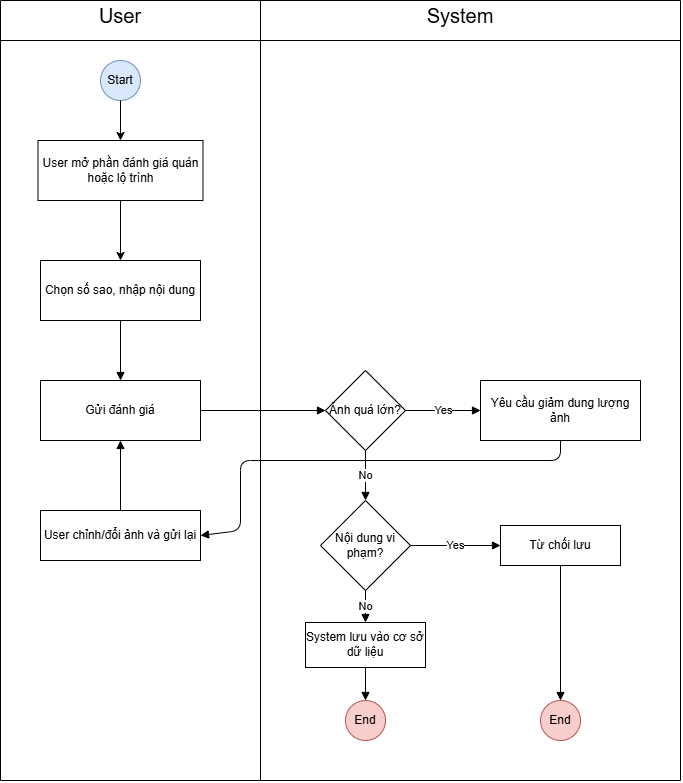

The diagram above was exported from draw.io. Its source (the exported page's mxGraphModel, read from the mxfile embedded in the PNG):
<mxGraphModel dx="1783" dy="2220" grid="1" gridSize="10" guides="1" tooltips="1" connect="1" arrows="1" fold="1" page="1" pageScale="1" pageWidth="827" pageHeight="1169" math="0" shadow="0">
  <root>
    <mxCell id="0" />
    <mxCell id="1" parent="0" />
    <mxCell id="KFQkpmCRSoDoC2tRoXPA-1" value="Start" style="ellipse;whiteSpace=wrap;html=1;fillColor=#dae8fc;strokeColor=#6c8ebf;" vertex="1" parent="1">
      <mxGeometry x="460" width="40" height="40" as="geometry" />
    </mxCell>
    <mxCell id="KFQkpmCRSoDoC2tRoXPA-2" value="User mở phần đánh giá quán hoặc lộ trình" style="rounded=0;whiteSpace=wrap;html=1;" vertex="1" parent="1">
      <mxGeometry x="397.5" y="80" width="165" height="60" as="geometry" />
    </mxCell>
    <mxCell id="KFQkpmCRSoDoC2tRoXPA-3" value="Chọn số sao, nhập nội dung" style="rounded=0;whiteSpace=wrap;html=1;" vertex="1" parent="1">
      <mxGeometry x="400" y="200" width="160" height="60" as="geometry" />
    </mxCell>
    <mxCell id="KFQkpmCRSoDoC2tRoXPA-5" value="Gửi đánh giá" style="rounded=0;whiteSpace=wrap;html=1;" vertex="1" parent="1">
      <mxGeometry x="400" y="320" width="160" height="60" as="geometry" />
    </mxCell>
    <mxCell id="KFQkpmCRSoDoC2tRoXPA-6" value="Ảnh quá lớn?" style="rhombus;whiteSpace=wrap;html=1;" vertex="1" parent="1">
      <mxGeometry x="685" y="310" width="80" height="80" as="geometry" />
    </mxCell>
    <mxCell id="KFQkpmCRSoDoC2tRoXPA-7" value="Yêu cầu giảm dung lượng ảnh" style="rounded=0;whiteSpace=wrap;html=1;" vertex="1" parent="1">
      <mxGeometry x="840" y="320" width="160" height="60" as="geometry" />
    </mxCell>
    <mxCell id="KFQkpmCRSoDoC2tRoXPA-8" value="User chỉnh/đổi ảnh và gửi lại" style="rounded=0;whiteSpace=wrap;html=1;" vertex="1" parent="1">
      <mxGeometry x="400" y="450" width="160" height="50" as="geometry" />
    </mxCell>
    <mxCell id="KFQkpmCRSoDoC2tRoXPA-9" value="Nội dung vi phạm?" style="rhombus;whiteSpace=wrap;html=1;" vertex="1" parent="1">
      <mxGeometry x="680" y="440" width="90" height="90" as="geometry" />
    </mxCell>
    <mxCell id="KFQkpmCRSoDoC2tRoXPA-10" value="Từ chối lưu" style="rounded=0;whiteSpace=wrap;html=1;" vertex="1" parent="1">
      <mxGeometry x="860" y="465" width="120" height="40" as="geometry" />
    </mxCell>
    <mxCell id="KFQkpmCRSoDoC2tRoXPA-11" value="System lưu vào cơ sở dữ liệu" style="rounded=0;whiteSpace=wrap;html=1;" vertex="1" parent="1">
      <mxGeometry x="665" y="562" width="120" height="45" as="geometry" />
    </mxCell>
    <mxCell id="KFQkpmCRSoDoC2tRoXPA-12" value="End" style="ellipse;whiteSpace=wrap;html=1;fillColor=#f8cecc;strokeColor=#b85450;" vertex="1" parent="1">
      <mxGeometry x="705" y="640" width="40" height="40" as="geometry" />
    </mxCell>
    <mxCell id="KFQkpmCRSoDoC2tRoXPA-13" value="End" style="ellipse;whiteSpace=wrap;html=1;fillColor=#f8cecc;strokeColor=#b85450;" vertex="1" parent="1">
      <mxGeometry x="900" y="640" width="40" height="40" as="geometry" />
    </mxCell>
    <mxCell id="KFQkpmCRSoDoC2tRoXPA-17" style="endArrow=block;html=1;exitX=0.5;exitY=1;exitDx=0;exitDy=0;" edge="1" parent="1" source="KFQkpmCRSoDoC2tRoXPA-3" target="KFQkpmCRSoDoC2tRoXPA-5">
      <mxGeometry relative="1" as="geometry">
        <mxPoint x="495.83333333333326" y="360" as="sourcePoint" />
      </mxGeometry>
    </mxCell>
    <mxCell id="KFQkpmCRSoDoC2tRoXPA-18" style="endArrow=block;html=1;" edge="1" parent="1" source="KFQkpmCRSoDoC2tRoXPA-5" target="KFQkpmCRSoDoC2tRoXPA-6">
      <mxGeometry relative="1" as="geometry" />
    </mxCell>
    <mxCell id="KFQkpmCRSoDoC2tRoXPA-19" value="Yes" style="endArrow=block;html=1;" edge="1" parent="1" source="KFQkpmCRSoDoC2tRoXPA-6" target="KFQkpmCRSoDoC2tRoXPA-7">
      <mxGeometry relative="1" as="geometry" />
    </mxCell>
    <mxCell id="KFQkpmCRSoDoC2tRoXPA-20" style="endArrow=block;html=1;entryX=1;entryY=0.5;entryDx=0;entryDy=0;" edge="1" parent="1" source="KFQkpmCRSoDoC2tRoXPA-7" target="KFQkpmCRSoDoC2tRoXPA-8">
      <mxGeometry relative="1" as="geometry">
        <Array as="points">
          <mxPoint x="920" y="400" />
          <mxPoint x="600" y="400" />
          <mxPoint x="600" y="470" />
        </Array>
      </mxGeometry>
    </mxCell>
    <mxCell id="KFQkpmCRSoDoC2tRoXPA-21" style="endArrow=block;html=1;exitX=0.5;exitY=0;exitDx=0;exitDy=0;" edge="1" parent="1" source="KFQkpmCRSoDoC2tRoXPA-8" target="KFQkpmCRSoDoC2tRoXPA-5">
      <mxGeometry relative="1" as="geometry" />
    </mxCell>
    <mxCell id="KFQkpmCRSoDoC2tRoXPA-22" value="No" style="endArrow=block;html=1;" edge="1" parent="1" source="KFQkpmCRSoDoC2tRoXPA-6" target="KFQkpmCRSoDoC2tRoXPA-9">
      <mxGeometry relative="1" as="geometry" />
    </mxCell>
    <mxCell id="KFQkpmCRSoDoC2tRoXPA-23" value="Yes" style="endArrow=block;html=1;" edge="1" parent="1" source="KFQkpmCRSoDoC2tRoXPA-9" target="KFQkpmCRSoDoC2tRoXPA-10">
      <mxGeometry relative="1" as="geometry" />
    </mxCell>
    <mxCell id="KFQkpmCRSoDoC2tRoXPA-24" style="endArrow=block;html=1;" edge="1" parent="1" source="KFQkpmCRSoDoC2tRoXPA-10" target="KFQkpmCRSoDoC2tRoXPA-13">
      <mxGeometry relative="1" as="geometry" />
    </mxCell>
    <mxCell id="KFQkpmCRSoDoC2tRoXPA-25" value="No" style="endArrow=block;html=1;" edge="1" parent="1" source="KFQkpmCRSoDoC2tRoXPA-9" target="KFQkpmCRSoDoC2tRoXPA-11">
      <mxGeometry relative="1" as="geometry" />
    </mxCell>
    <mxCell id="KFQkpmCRSoDoC2tRoXPA-26" style="endArrow=block;html=1;" edge="1" parent="1" source="KFQkpmCRSoDoC2tRoXPA-11" target="KFQkpmCRSoDoC2tRoXPA-12">
      <mxGeometry relative="1" as="geometry" />
    </mxCell>
    <mxCell id="KFQkpmCRSoDoC2tRoXPA-28" value="" style="endArrow=classic;html=1;rounded=0;entryX=0.5;entryY=0;entryDx=0;entryDy=0;exitX=0.5;exitY=1;exitDx=0;exitDy=0;" edge="1" parent="1" source="KFQkpmCRSoDoC2tRoXPA-1" target="KFQkpmCRSoDoC2tRoXPA-2">
      <mxGeometry width="50" height="50" relative="1" as="geometry">
        <mxPoint x="470" y="230" as="sourcePoint" />
        <mxPoint x="520" y="180" as="targetPoint" />
      </mxGeometry>
    </mxCell>
    <mxCell id="KFQkpmCRSoDoC2tRoXPA-29" value="" style="endArrow=classic;html=1;rounded=0;entryX=0.5;entryY=0;entryDx=0;entryDy=0;exitX=0.5;exitY=1;exitDx=0;exitDy=0;" edge="1" parent="1" source="KFQkpmCRSoDoC2tRoXPA-2" target="KFQkpmCRSoDoC2tRoXPA-3">
      <mxGeometry width="50" height="50" relative="1" as="geometry">
        <mxPoint x="490" y="50" as="sourcePoint" />
        <mxPoint x="490" y="90" as="targetPoint" />
      </mxGeometry>
    </mxCell>
    <mxCell id="KFQkpmCRSoDoC2tRoXPA-30" value="" style="endArrow=none;html=1;rounded=0;" edge="1" parent="1">
      <mxGeometry width="50" height="50" relative="1" as="geometry">
        <mxPoint x="360" y="720" as="sourcePoint" />
        <mxPoint x="360" y="-60" as="targetPoint" />
      </mxGeometry>
    </mxCell>
    <mxCell id="KFQkpmCRSoDoC2tRoXPA-31" value="" style="endArrow=none;html=1;rounded=0;" edge="1" parent="1">
      <mxGeometry width="50" height="50" relative="1" as="geometry">
        <mxPoint x="360" y="-60" as="sourcePoint" />
        <mxPoint x="1040" y="-60" as="targetPoint" />
      </mxGeometry>
    </mxCell>
    <mxCell id="KFQkpmCRSoDoC2tRoXPA-32" value="" style="endArrow=none;html=1;rounded=0;" edge="1" parent="1">
      <mxGeometry width="50" height="50" relative="1" as="geometry">
        <mxPoint x="360" y="-20" as="sourcePoint" />
        <mxPoint x="1040" y="-20" as="targetPoint" />
      </mxGeometry>
    </mxCell>
    <mxCell id="KFQkpmCRSoDoC2tRoXPA-33" value="" style="endArrow=none;html=1;rounded=0;" edge="1" parent="1">
      <mxGeometry width="50" height="50" relative="1" as="geometry">
        <mxPoint x="620" y="720" as="sourcePoint" />
        <mxPoint x="620" y="-60" as="targetPoint" />
      </mxGeometry>
    </mxCell>
    <mxCell id="KFQkpmCRSoDoC2tRoXPA-34" value="" style="endArrow=none;html=1;rounded=0;" edge="1" parent="1">
      <mxGeometry width="50" height="50" relative="1" as="geometry">
        <mxPoint x="360" y="720" as="sourcePoint" />
        <mxPoint x="1040" y="720" as="targetPoint" />
      </mxGeometry>
    </mxCell>
    <mxCell id="KFQkpmCRSoDoC2tRoXPA-35" value="" style="endArrow=none;html=1;rounded=0;" edge="1" parent="1">
      <mxGeometry width="50" height="50" relative="1" as="geometry">
        <mxPoint x="1040" y="720" as="sourcePoint" />
        <mxPoint x="1040" y="-60" as="targetPoint" />
      </mxGeometry>
    </mxCell>
    <mxCell id="KFQkpmCRSoDoC2tRoXPA-36" value="&lt;font style=&quot;font-size: 20px;&quot;&gt;System&lt;/font&gt;" style="text;html=1;align=center;verticalAlign=middle;whiteSpace=wrap;rounded=0;" vertex="1" parent="1">
      <mxGeometry x="790" y="-60" width="60" height="30" as="geometry" />
    </mxCell>
    <mxCell id="KFQkpmCRSoDoC2tRoXPA-37" value="&lt;font style=&quot;font-size: 20px;&quot;&gt;User&lt;/font&gt;" style="text;html=1;align=center;verticalAlign=middle;whiteSpace=wrap;rounded=0;" vertex="1" parent="1">
      <mxGeometry x="450" y="-60" width="60" height="30" as="geometry" />
    </mxCell>
  </root>
</mxGraphModel>